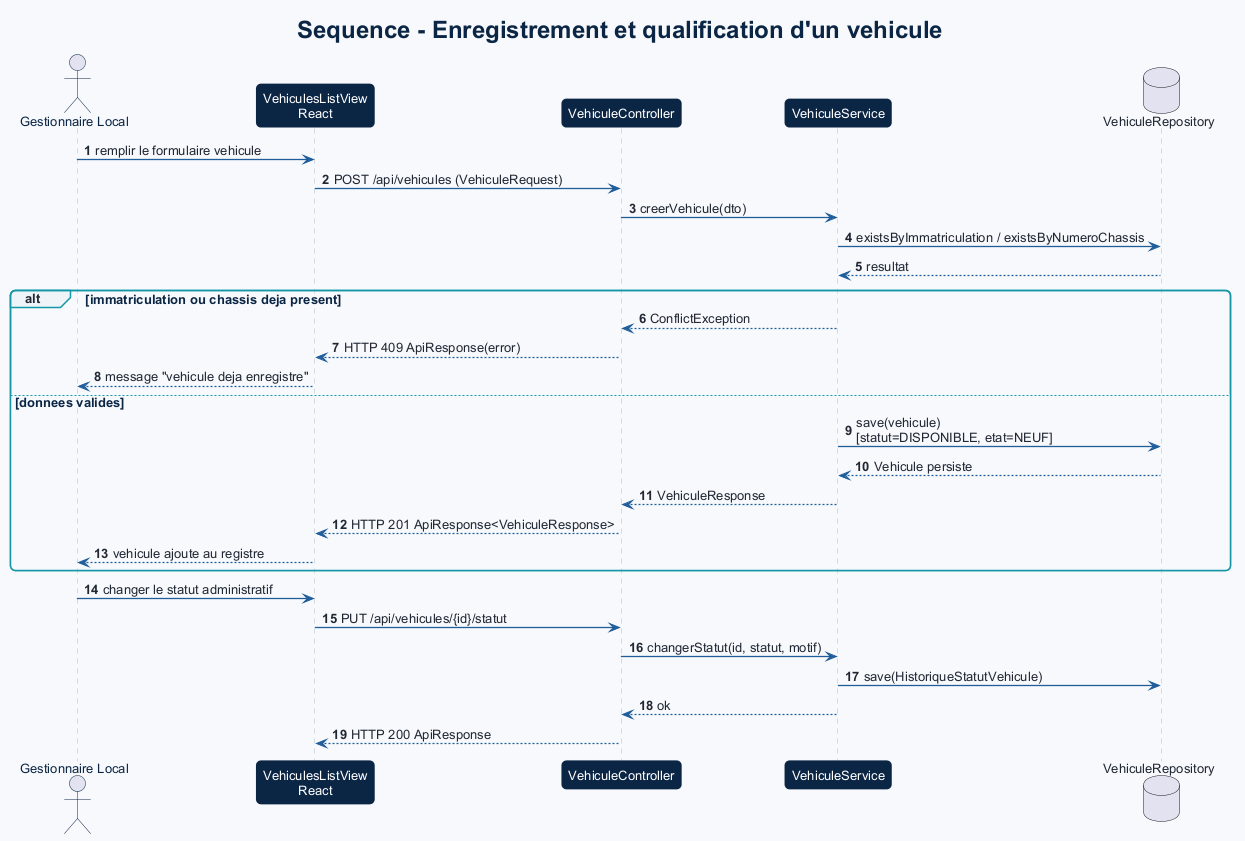

The diagram above was rendered by PlantUML. Its source (embedded in the PNG):
@startuml
!include _theme.puml
title Sequence - Enregistrement et qualification d'un vehicule
autonumber

actor "Gestionnaire Local" as gl
participant "VehiculesListView\nReact" as view
participant VehiculeController as controller
participant VehiculeService as service
database VehiculeRepository as repo

gl -> view : remplir le formulaire vehicule
view -> controller : POST /api/vehicules (VehiculeRequest)
controller -> service : creerVehicule(dto)
service -> repo : existsByImmatriculation / existsByNumeroChassis
repo --> service : resultat

alt immatriculation ou chassis deja present
  service --> controller : ConflictException
  controller --> view : HTTP 409 ApiResponse(error)
  view --> gl : message "vehicule deja enregistre"
else donnees valides
  service -> repo : save(vehicule)\n[statut=DISPONIBLE, etat=NEUF]
  repo --> service : Vehicule persiste
  service --> controller : VehiculeResponse
  controller --> view : HTTP 201 ApiResponse<VehiculeResponse>
  view --> gl : vehicule ajoute au registre
end

gl -> view : changer le statut administratif
view -> controller : PUT /api/vehicules/{id}/statut
controller -> service : changerStatut(id, statut, motif)
service -> repo : save(HistoriqueStatutVehicule)
service --> controller : ok
controller --> view : HTTP 200 ApiResponse
@enduml